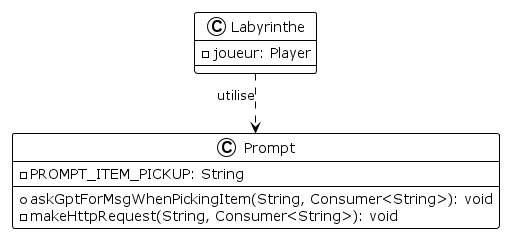

The diagram above was rendered by PlantUML. Its source (embedded in the PNG):
@startuml

!theme plain
top to bottom direction
skinparam linetype ortho

class Labyrinthe {
  - joueur: Player
}
class Prompt {
  - PROMPT_ITEM_PICKUP: String
  + askGptForMsgWhenPickingItem(String, Consumer<String>): void
  - makeHttpRequest(String, Consumer<String>): void
}

Labyrinthe ..> Prompt : utilise

@enduml